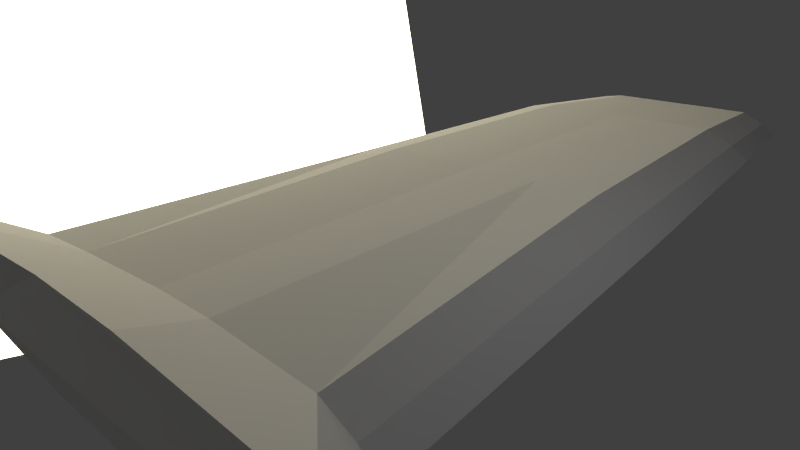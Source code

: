 # Source: wing.blend  (saved by Blender 2.63.0; exported with 4.5.12 LTS)
import bpy
from mathutils import Matrix  # noqa: F401  (used for matrix-valued properties, if any)

bpy.ops.wm.read_factory_settings(use_empty=True)
scene = bpy.context.scene
scene.name = 'Scene'

# ---- collections
col_collection_1 = bpy.data.collections.new('Collection 1'); scene.collection.children.link(col_collection_1)

# ---- materials (node trees are filled in below, after node groups)
mat_material_001 = bpy.data.materials.new('Material.001')
mat_material_001.alpha_threshold = 0.0
mat_material_001.roughness = 0.5
mat_material_001.line_color = (0.0, 0.0, 0.0, 1.0)

# ---- material node trees
mat_material_001.use_nodes = True; mat_material_001.node_tree.nodes.clear()
_N = mat_material_001.node_tree.nodes; _L = mat_material_001.node_tree.links
n0 = _N.new('ShaderNodeOutputMaterial'); n0.name = 'Material Output'; n0.location = (300, 300)
n0.width = 120
n1 = _N.new('ShaderNodeEmission'); n1.name = 'Emission'; n1.location = (100, 300)
n1.width = 150
n1.inputs[0].default_value = (0.8, 0.7283, 0.5134, 1.0)
n1.inputs[1].default_value = 6.0
_L.new(n1.outputs[0], n0.inputs[0])
n0.is_active_output = True

# ---- world
world_world = bpy.data.worlds.new('World'); scene.world = world_world
world_world.color = (0.05088, 0.05088, 0.05088)
world_world.use_sun_shadow = False
world_world.sun_shadow_jitter_overblur = 0.0
world_world.cycles.sampling_method = 'MANUAL'
world_world.cycles.sample_map_resolution = 256

# ---- cameras
cam_camera = bpy.data.cameras.new('Camera')
cam_camera.clip_end = 100.0
cam_camera.lens = 35.0
cam_camera.sensor_width = 32.0
cam_camera.sensor_height = 18.0
cam_camera.ortho_scale = 7.314
cam_camera.dof.focus_distance = 0.0

# ---- lights
light_lamp = bpy.data.lights.new('Lamp', 'POINT')
light_lamp.transmission_factor = 0.0
light_lamp.cutoff_distance = 30.0
light_lamp.energy = 100.0
light_lamp.shadow_buffer_clip_start = 1.001
light_lamp.shadow_soft_size = 1.0
light_lamp.shadow_maximum_resolution = 0.006
light_lamp.use_absolute_resolution = True
light_lamp.cycles.use_multiple_importance_sampling = False

# ---- meshes
me_plane = bpy.data.meshes.new('Plane')
me_plane.from_pydata([(1.0, -1.0, 0.0), (-1.0, -1.0, 0.0), (1.0, 1.0, 0.0), (-1.0, 1.0, 0.0)], [], [(2, 3, 1, 0)])
me_plane.materials.append(mat_material_001)
me_plane.use_remesh_preserve_volume = False
me_plane.use_remesh_preserve_attributes = False
me_plane.use_mirror_vertex_groups = False
me_plane.update()
me_cylinder = bpy.data.meshes.new('Cylinder')
me_cylinder.from_pydata([(0.0, 1.0, -1.0), (0.0, 1.0, 1.0), (0.5, 0.866, -1.0), (0.5, 0.866, 1.0), (1.181, 0.5, -1.0), (0.866, 0.5, 1.0), (1.315, -4.371e-08, -1.0), (1.0, -4.371e-08, 1.0), (1.181, -0.5, -1.0), (0.866, -0.5, 1.0), (0.9662, -0.9138, -0.9884), (0.6513, -0.9138, 1.012), (0.2516, -0.6223, -0.957), (0.2516, -0.6223, 1.043), (-0.1812, -0.3159, -0.9416), (-0.1812, -0.3159, 1.058), (-0.8049, 0.03089, -0.9658), (-0.8049, 0.03089, 1.034), (-1.206, 0.2951, -0.9859), (-0.9882, 0.2951, 1.014), (-0.8326, 0.6676, -0.963), (-0.8326, 0.6676, 1.037), (-0.5, 0.866, -1.0), (-0.5, 0.866, 1.0), (-0.1247, 1.165, 2.519), (0.2894, 1.054, 2.519), (0.5925, 0.7509, 2.519), (0.7034, 0.3368, 2.519), (0.5925, -0.07726, 2.519), (0.4147, -0.42, 2.528), (0.08369, -0.1786, 2.554), (-0.2747, 0.07524, 2.567), (-0.7913, 0.3624, 2.547), (-0.943, 0.5812, 2.53), (-0.8141, 0.8896, 2.549), (-0.5388, 1.054, 2.519), (-0.4251, 2.571, 3.791), (-0.05751, 2.473, 3.791), (0.2116, 2.204, 3.791), (0.3101, 1.836, 3.791), (0.2116, 1.468, 3.791), (0.05374, 1.164, 3.799), (-0.2401, 1.379, 3.822), (-0.5583, 1.604, 3.834), (-1.017, 1.859, 3.816), (-1.152, 2.053, 3.801), (-1.037, 2.327, 3.818), (-0.7927, 2.473, 3.791), (-1.125, 5.931, 5.294), (-0.943, 5.887, 5.298), (-0.81, 5.768, 5.308), (-0.7614, 5.605, 5.321), (-0.81, 5.442, 5.335), (-0.888, 5.318, 5.35), (-1.033, 5.443, 5.352), (-1.19, 5.558, 5.349), (-1.417, 5.648, 5.332), (-1.484, 5.714, 5.318), (-1.427, 5.858, 5.315), (-1.306, 5.887, 5.298), (-0.1175, 1.238, -1.439), (0.7319, 1.011, -1.439), (1.889, 0.3892, -1.439), (2.116, -0.4601, -1.439), (1.889, -1.309, -1.439), (1.524, -2.012, -1.419), (0.31, -1.517, -1.366), (-0.4252, -0.9966, -1.34), (-1.485, -0.4077, -1.381), (-2.165, 0.04111, -1.415), (-1.532, 0.6738, -1.376), (-0.9668, 1.011, -1.439)], [], [(0, 1, 3, 2), (2, 3, 5, 4), (4, 5, 7, 6), (6, 7, 9, 8), (8, 9, 11, 10), (10, 11, 13, 12), (12, 13, 15, 14), (14, 15, 17, 16), (16, 17, 19, 18), (18, 19, 21, 20), (1, 23, 35, 24), (22, 23, 1, 0), (20, 21, 23, 22), (22, 0, 60, 71), (35, 34, 46, 47), (21, 19, 33, 34), (17, 15, 31, 32), (13, 11, 29, 30), (9, 7, 27, 28), (5, 3, 25, 26), (3, 1, 24, 25), (23, 21, 34, 35), (19, 17, 32, 33), (15, 13, 30, 31), (11, 9, 28, 29), (7, 5, 26, 27), (36, 47, 59, 48), (29, 28, 40, 41), (24, 35, 47, 36), (30, 29, 41, 42), (31, 30, 42, 43), (25, 24, 36, 37), (32, 31, 43, 44), (26, 25, 37, 38), (33, 32, 44, 45), (27, 26, 38, 39), (34, 33, 45, 46), (28, 27, 39, 40), (49, 48, 59, 58, 57, 56, 55, 54, 53, 52, 51, 50), (42, 41, 53, 54), (43, 42, 54, 55), (37, 36, 48, 49), (44, 43, 55, 56), (38, 37, 49, 50), (45, 44, 56, 57), (39, 38, 50, 51), (46, 45, 57, 58), (40, 39, 51, 52), (47, 46, 58, 59), (41, 40, 52, 53), (60, 61, 62, 63, 64, 65, 66, 67, 68, 69, 70, 71), (18, 20, 70, 69), (14, 16, 68, 67), (10, 12, 66, 65), (6, 8, 64, 63), (2, 4, 62, 61), (0, 2, 61, 60), (20, 22, 71, 70), (16, 18, 69, 68), (12, 14, 67, 66), (8, 10, 65, 64), (4, 6, 63, 62)])
me_cylinder.use_remesh_preserve_volume = False
me_cylinder.use_remesh_preserve_attributes = False
me_cylinder.use_mirror_vertex_groups = False
me_cylinder.update()

# ---- objects
ob_plane = bpy.data.objects.new('Plane', me_plane)
ob_cylinder = bpy.data.objects.new('Cylinder', me_cylinder)
ob_lamp = bpy.data.objects.new('Lamp', light_lamp)
ob_camera = bpy.data.objects.new('Camera', cam_camera)

# ---- transforms, parenting, visibility, modifiers, constraints
ob_plane.location = (-17.88, 3.268, -2.999)
ob_plane.rotation_euler = (0.5024, -1.209, -1.118)
ob_plane.scale = (-10.73, -10.73, -10.73)
ob_plane.lineart.crease_threshold = 0.0
ob_cylinder.location = (0.1157, -0.4029, 0.3405)
ob_cylinder.rotation_euler = (-1.588, -0.0, 0.0)
ob_cylinder.scale = (2.581, 0.4336, 2.581)
ob_cylinder.lineart.crease_threshold = 0.0
ob_lamp.location = (4.076, 1.005, 5.904)
ob_lamp.rotation_euler = (0.6503, 0.05522, 1.866)
ob_lamp.lock_rotations_4d = False
ob_lamp.empty_display_type = 'ARROWS'
ob_lamp.color = (0.0, 0.0, 0.0, 0.0)
ob_lamp.lineart.crease_threshold = 0.0
ob_camera.location = (7.481, -6.508, 5.344)
ob_camera.rotation_euler = (1.109, 0.01082, 0.8149)
ob_camera.lock_rotations_4d = False
ob_camera.empty_display_type = 'ARROWS'
ob_camera.color = (0.0, 0.0, 0.0, 0.0)
ob_camera.display_type = 'WIRE'
ob_camera.lineart.crease_threshold = 0.0

# ---- collection membership
col_collection_1.objects.link(ob_plane)
col_collection_1.objects.link(ob_cylinder)
col_collection_1.objects.link(ob_lamp)
col_collection_1.objects.link(ob_camera)

# ---- scene / render settings (as saved in the file)
scene.camera = ob_camera
scene.frame_start = 1; scene.frame_end = 250; scene.frame_set(1)
scene.render.engine = 'CYCLES'
scene.render.image_settings.color_mode = 'RGB'
scene.render.image_settings.compression = 90
scene.render.resolution_percentage = 50
scene.render.dither_intensity = 0.0
scene.render.bake_margin = 2
scene.render.bake_bias = 0.0
scene.cycles.use_denoising = False
scene.cycles.samples = 10
scene.cycles.sampling_pattern = 'TABULATED_SOBOL'
scene.cycles.light_sampling_threshold = 0.0
scene.cycles.use_adaptive_sampling = False
scene.cycles.use_light_tree = False
scene.cycles.blur_glossy = 0.0
scene.cycles.volume_bounces = 1
scene.cycles.pixel_filter_type = 'GAUSSIAN'
scene.cycles.sample_clamp_indirect = 0.0
scene.view_settings.view_transform = 'Standard'
bpy.context.view_layer.update()
